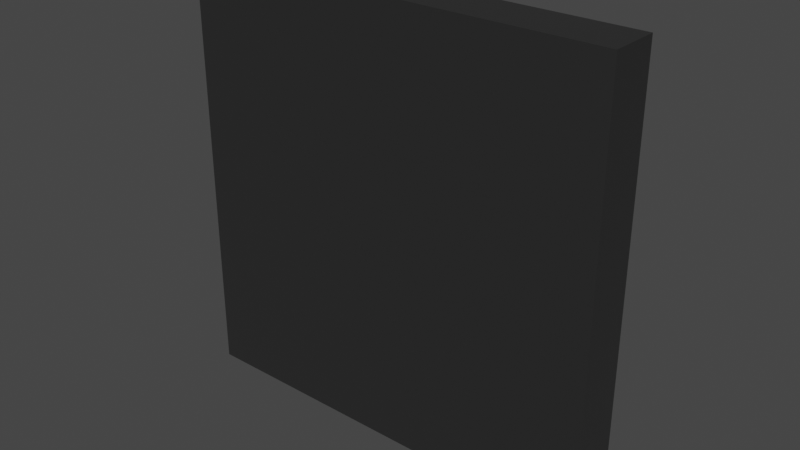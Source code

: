 # Source: ControlPanel.blend  (saved by Blender 2.81.16; exported with 4.5.12 LTS)
import bpy
from mathutils import Matrix  # noqa: F401  (used for matrix-valued properties, if any)

bpy.ops.wm.read_factory_settings(use_empty=True)
scene = bpy.context.scene
scene.name = 'Scene'

# ---- collections
col_collection = bpy.data.collections.new('Collection'); scene.collection.children.link(col_collection)

# ---- materials (node trees are filled in below, after node groups)
mat_metal = bpy.data.materials.new('Metal')
mat_metal.use_transparent_shadow = False
mat_red = bpy.data.materials.new('Red')
mat_red.use_transparent_shadow = False
mat_blue = bpy.data.materials.new('Blue')
mat_blue.use_transparent_shadow = False
mat_yellow = bpy.data.materials.new('Yellow')
mat_yellow.use_transparent_shadow = False
mat_green = bpy.data.materials.new('Green')
mat_green.use_transparent_shadow = False
mat_purple = bpy.data.materials.new('Purple')
mat_purple.use_transparent_shadow = False
mat_black = bpy.data.materials.new('Black')
mat_black.use_transparent_shadow = False

# ---- material node trees
mat_metal.use_nodes = True; mat_metal.node_tree.nodes.clear()
_N = mat_metal.node_tree.nodes; _L = mat_metal.node_tree.links
n0 = _N.new('ShaderNodeOutputMaterial'); n0.name = 'Material Output'; n0.location = (300, 300)
n1 = _N.new('ShaderNodeBsdfPrincipled'); n1.name = 'Principled BSDF'; n1.location = (10, 300)
n1.distribution = 'GGX'
n1.subsurface_method = 'BURLEY'
n1.inputs[0].default_value = (0.0678, 0.0678, 0.0678, 1.0)
n1.inputs[1].default_value = 0.6606
n1.inputs[2].default_value = 0.3532
n1.inputs[3].default_value = 1.45
n1.inputs[13].default_value = 0.6193
n1.inputs[27].default_value = (0.0, 0.0, 0.0, 1.0)
n1.inputs[28].default_value = 1.0
_L.new(n1.outputs[0], n0.inputs[0])
n0.is_active_output = True
mat_red.use_nodes = True; mat_red.node_tree.nodes.clear()
_N = mat_red.node_tree.nodes; _L = mat_red.node_tree.links
n0 = _N.new('ShaderNodeOutputMaterial'); n0.name = 'Material Output'; n0.location = (300, 300)
n1 = _N.new('ShaderNodeBsdfPrincipled'); n1.name = 'Principled BSDF'; n1.location = (10, 300)
n1.distribution = 'GGX'
n1.subsurface_method = 'BURLEY'
n1.inputs[0].default_value = (0.8, 0.01734, 0.01452, 1.0)
n1.inputs[2].default_value = 0.7661
n1.inputs[3].default_value = 1.45
n1.inputs[27].default_value = (0.0, 0.0, 0.0, 1.0)
n1.inputs[28].default_value = 1.0
_L.new(n1.outputs[0], n0.inputs[0])
n0.is_active_output = True
mat_blue.use_nodes = True; mat_blue.node_tree.nodes.clear()
_N = mat_blue.node_tree.nodes; _L = mat_blue.node_tree.links
n0 = _N.new('ShaderNodeOutputMaterial'); n0.name = 'Material Output'; n0.location = (300, 300)
n1 = _N.new('ShaderNodeBsdfPrincipled'); n1.name = 'Principled BSDF'; n1.location = (10, 300)
n1.distribution = 'GGX'
n1.subsurface_method = 'BURLEY'
n1.inputs[0].default_value = (0.04704, 0.03235, 0.8, 1.0)
n1.inputs[2].default_value = 0.7385
n1.inputs[3].default_value = 1.45
n1.inputs[27].default_value = (0.0, 0.0, 0.0, 1.0)
n1.inputs[28].default_value = 1.0
_L.new(n1.outputs[0], n0.inputs[0])
n0.is_active_output = True
mat_yellow.use_nodes = True; mat_yellow.node_tree.nodes.clear()
_N = mat_yellow.node_tree.nodes; _L = mat_yellow.node_tree.links
n0 = _N.new('ShaderNodeOutputMaterial'); n0.name = 'Material Output'; n0.location = (300, 300)
n1 = _N.new('ShaderNodeBsdfPrincipled'); n1.name = 'Principled BSDF'; n1.location = (10, 300)
n1.distribution = 'GGX'
n1.subsurface_method = 'BURLEY'
n1.inputs[0].default_value = (0.8, 0.501, 0.02525, 1.0)
n1.inputs[3].default_value = 1.45
n1.inputs[27].default_value = (0.0, 0.0, 0.0, 1.0)
n1.inputs[28].default_value = 1.0
_L.new(n1.outputs[0], n0.inputs[0])
n0.is_active_output = True
mat_green.use_nodes = True; mat_green.node_tree.nodes.clear()
_N = mat_green.node_tree.nodes; _L = mat_green.node_tree.links
n0 = _N.new('ShaderNodeOutputMaterial'); n0.name = 'Material Output'; n0.location = (300, 300)
n1 = _N.new('ShaderNodeBsdfPrincipled'); n1.name = 'Principled BSDF'; n1.location = (10, 300)
n1.distribution = 'GGX'
n1.subsurface_method = 'BURLEY'
n1.inputs[0].default_value = (0.006717, 0.07564, 0.003282, 1.0)
n1.inputs[2].default_value = 0.6651
n1.inputs[3].default_value = 1.45
n1.inputs[27].default_value = (0.0, 0.0, 0.0, 1.0)
n1.inputs[28].default_value = 1.0
_L.new(n1.outputs[0], n0.inputs[0])
n0.is_active_output = True
mat_purple.use_nodes = True; mat_purple.node_tree.nodes.clear()
_N = mat_purple.node_tree.nodes; _L = mat_purple.node_tree.links
n0 = _N.new('ShaderNodeOutputMaterial'); n0.name = 'Material Output'; n0.location = (300, 300)
n1 = _N.new('ShaderNodeBsdfPrincipled'); n1.name = 'Principled BSDF'; n1.location = (10, 300)
n1.distribution = 'GGX'
n1.subsurface_method = 'BURLEY'
n1.inputs[0].default_value = (0.3299, 0.01201, 0.2602, 1.0)
n1.inputs[2].default_value = 0.6743
n1.inputs[3].default_value = 1.45
n1.inputs[27].default_value = (0.0, 0.0, 0.0, 1.0)
n1.inputs[28].default_value = 1.0
_L.new(n1.outputs[0], n0.inputs[0])
n0.is_active_output = True
mat_black.use_nodes = True; mat_black.node_tree.nodes.clear()
_N = mat_black.node_tree.nodes; _L = mat_black.node_tree.links
n0 = _N.new('ShaderNodeOutputMaterial'); n0.name = 'Material Output'; n0.location = (300, 300)
n1 = _N.new('ShaderNodeBsdfPrincipled'); n1.name = 'Principled BSDF'; n1.location = (10, 300)
n1.distribution = 'GGX'
n1.subsurface_method = 'BURLEY'
n1.inputs[0].default_value = (0.0, 0.0, 0.0, 1.0)
n1.inputs[3].default_value = 1.45
n1.inputs[27].default_value = (0.0, 0.0, 0.0, 1.0)
n1.inputs[28].default_value = 1.0
_L.new(n1.outputs[0], n0.inputs[0])
n0.is_active_output = True

# ---- world
world_world = bpy.data.worlds.new('World'); scene.world = world_world
world_world.use_nodes = True; world_world.node_tree.nodes.clear()
_N = world_world.node_tree.nodes; _L = world_world.node_tree.links
n0 = _N.new('ShaderNodeOutputWorld'); n0.name = 'World Output'; n0.location = (300, 300)
n1 = _N.new('ShaderNodeBackground'); n1.name = 'Background'; n1.location = (10, 300)
n1.inputs[0].default_value = (0.05088, 0.05088, 0.05088, 1.0)
_L.new(n1.outputs[0], n0.inputs[0])
n0.is_active_output = True
world_world.color = (0.05088, 0.05088, 0.05088)
world_world.use_sun_shadow = False
world_world.sun_shadow_jitter_overblur = 0.0

# ---- meshes
me_cube_001 = bpy.data.meshes.new('Cube.001')
me_cube_001.from_pydata([(-1.0, -0.1158, -1.0), (-1.0, -0.1158, 1.0), (-0.9327, 0.1158, -0.9327), (-0.9327, 0.1158, 0.9327), (1.0, -0.1158, -1.0), (1.0, -0.1158, 1.0), (0.9301, 0.138, -0.9301), (0.9313, 0.1479, 0.9313), (-1.0, 0.1158, 1.0), (-1.0, 0.1158, -1.0), (1.0, 0.1158, -1.0), (1.0, 0.1158, 1.0), (-1.0, -0.1158, -0.7706), (-1.0, 0.1158, -0.7706), (1.0, 0.1158, -0.7706), (1.0, -0.1158, -0.7706), (-0.9327, 0.1158, -0.7188), (0.9301, 0.138, -0.7214), (-1.0, -0.1158, 0.772), (-1.0, 0.1158, 0.772), (1.0, 0.1158, 0.772), (1.0, -0.1158, 0.772), (-0.9327, 0.1158, 0.72), (0.9313, 0.1479, 0.7215), (0.7126, 0.1158, -1.0), (0.7126, 0.1158, 1.0), (0.7126, -0.1158, -1.0), (0.7126, -0.1158, 1.0), (0.6673, 0.138, -0.9301), (0.6661, 0.1479, 0.9313), (0.7126, -0.1158, -0.7706), (0.6673, 0.138, -0.7214), (0.7126, -0.1158, 0.772), (0.6661, 0.1479, 0.7215), (-0.6958, 0.1158, -1.0), (-0.6958, -0.1158, 1.0), (-0.649, 0.1158, -0.9327), (-0.6958, -0.1158, -0.7706), (-0.6958, -0.1158, 0.772), (-0.6958, 0.1158, 1.0), (-0.6958, -0.1158, -1.0), (-0.649, 0.1158, 0.9327), (-0.649, 0.1158, -0.7188), (-0.649, 0.1158, 0.72), (0.6646, 0.1158, 0.9327), (0.9327, 0.1158, 0.9327), (0.9327, 0.1158, 0.72), (0.6646, 0.1158, 0.72), (0.9327, 0.1158, -0.7188), (0.9327, 0.1158, -0.9327), (0.6646, 0.1158, -0.7188), (0.6646, 0.1158, -0.9327), (0.007807, 0.1158, -0.7188), (0.007807, 0.1158, 0.72), (0.6646, 0.1158, 0.0006325), (-0.649, 0.1158, 0.0006325), (0.007807, 0.1158, 0.0006325), (0.3362, 0.1158, -0.7188), (0.3362, 0.1158, 0.72), (0.6646, 0.1158, -0.3591), (-0.649, 0.1158, -0.3591), (-0.3206, 0.1158, -0.7188), (-0.3206, 0.1158, 0.72), (0.6646, 0.1158, 0.3603), (-0.649, 0.1158, 0.3603), (0.3362, 0.1158, 0.0006325), (-0.3206, 0.1158, 0.0006325), (0.007807, 0.1158, -0.3591), (0.007807, 0.1158, 0.3603), (-0.3206, 0.1158, 0.3603), (-0.3206, 0.1158, -0.3591), (0.3362, 0.1158, -0.3591), (0.3362, 0.1158, 0.3603), (0.172, 0.1158, 0.72), (0.007807, 0.1158, 0.5402), (0.172, 0.1158, 0.3603), (0.3362, 0.1158, 0.5402), (0.172, 0.1158, 0.5402), (0.5004, 0.1158, -0.7188), (0.6646, 0.1158, -0.5389), (0.5004, 0.1158, -0.3591), (0.3362, 0.1158, -0.5389), (0.5004, 0.1158, -0.5389)], [], [(18, 1, 8, 19), (33, 29, 7, 23), (20, 11, 5, 21), (38, 35, 1, 18), (24, 10, 4, 26), (39, 8, 1, 35), (16, 2, 9, 13), (51, 49, 10, 24), (41, 3, 8, 39), (46, 45, 11, 20), (49, 48, 14, 10), (22, 16, 13, 19), (40, 37, 12, 0), (10, 14, 15, 4), (28, 31, 17, 6), (0, 12, 13, 9), (3, 22, 19, 8), (48, 46, 20, 14), (37, 38, 18, 12), (14, 20, 21, 15), (50, 79, 59, 54, 63, 47, 46, 48), (12, 18, 19, 13), (72, 76, 58, 47, 63), (15, 21, 32, 30), (36, 42, 61, 52, 57, 78, 50, 51), (4, 15, 30, 26), (45, 44, 25, 11), (36, 51, 24, 34), (11, 25, 27, 5), (34, 24, 26, 40), (21, 5, 27, 32), (43, 41, 44, 47, 58, 73, 53, 62), (22, 3, 41, 43), (9, 34, 40, 0), (2, 36, 34, 9), (2, 16, 42, 36), (16, 22, 43, 64, 55, 60, 42), (30, 32, 38, 37), (26, 30, 37, 40), (44, 41, 39, 25), (25, 39, 35, 27), (32, 27, 35, 38), (7, 29, 44, 45), (23, 7, 45, 46), (33, 23, 46, 47), (29, 33, 47, 44), (6, 17, 48, 49), (17, 31, 50, 48), (28, 6, 49, 51), (31, 28, 51, 50), (71, 65, 54, 59, 80), (70, 66, 56, 67), (69, 62, 53, 74, 68), (66, 69, 68, 56), (55, 64, 69, 66), (64, 43, 62, 69), (61, 70, 67, 52), (42, 60, 70, 61), (60, 55, 66, 70), (82, 80, 59, 79), (52, 67, 71, 81, 57), (67, 56, 65, 71), (65, 72, 63, 54), (56, 68, 75, 72, 65), (77, 73, 58, 76), (75, 77, 76, 72), (68, 74, 77, 75), (74, 53, 73, 77), (78, 82, 79, 50), (57, 81, 82, 78), (81, 71, 80, 82)])
me_cube_001.polygons.foreach_set('material_index', [0, 1, 0, 0, 0, 0, 0, 0, 0, 0, 0, 0, 0, 0, 1, 0, 0, 0, 0, 0, 0, 0, 2, 0, 0, 0, 0, 0, 0, 0, 0, 0, 6, 0, 0, 3, 0, 0, 0, 0, 0, 0, 0, 0, 0, 0, 0, 0, 0, 0, 0, 4, 0, 5, 2, 3, 3, 5, 0, 5, 2, 1, 4, 0, 3, 4, 1, 3, 2, 5, 3])
_uv = me_cube_001.uv_layers.new(name='UVMap')
_uv.uv.foreach_set('vector', [0.5965, 0.0, 0.625, 0.0, 0.625, 0.25, 0.5965, 0.25, 0.5902, 0.4583, 0.6164, 0.4583, 0.6164, 0.4914, 0.5902, 0.4914, 0.5965, 0.5, 0.625, 0.5, 0.625, 0.75, 0.5965, 0.75, 0.5965, 0.962, 0.625, 0.962, 0.625, 1.0, 0.5965, 1.0, 0.3391, 0.5, 0.375, 0.5, 0.375, 0.75, 0.3391, 0.75, 0.837, 0.5, 0.875, 0.5, 0.875, 0.75, 0.837, 0.75, 0.4102, 0.2584, 0.3834, 0.2584, 0.375, 0.25, 0.4037, 0.25, 0.3834, 0.4581, 0.3834, 0.4916, 0.375, 0.5, 0.375, 0.4641, 0.6166, 0.2939, 0.6166, 0.2584, 0.625, 0.25, 0.625, 0.288, 0.59, 0.4916, 0.6166, 0.4916, 0.625, 0.5, 0.5965, 0.5, 0.3834, 0.4916, 0.4102, 0.4916, 0.4037, 0.5, 0.375, 0.5, 0.59, 0.2584, 0.4102, 0.2584, 0.4037, 0.25, 0.5965, 0.25, 0.375, 0.962, 0.4037, 0.962, 0.4037, 1.0, 0.375, 1.0, 0.375, 0.5, 0.4037, 0.5, 0.4037, 0.75, 0.375, 0.75, 0.3837, 0.4584, 0.4098, 0.4584, 0.4098, 0.4913, 0.3837, 0.4913, 0.375, 0.0, 0.4037, 0.0, 0.4037, 0.25, 0.375, 0.25, 0.6166, 0.2584, 0.59, 0.2584, 0.5965, 0.25, 0.625, 0.25, 0.4102, 0.4916, 0.59, 0.4916, 0.5965, 0.5, 0.4037, 0.5, 0.4037, 0.962, 0.5965, 0.962, 0.5965, 1.0, 0.4037, 1.0, 0.4037, 0.5, 0.5965, 0.5, 0.5965, 0.75, 0.4037, 0.75, 0.4102, 0.4581, 0.4326, 0.4581, 0.4551, 0.4581, 0.5001, 0.4581, 0.545, 0.4581, 0.59, 0.4581, 0.59, 0.4916, 0.4102, 0.4916, 0.4037, 0.0, 0.5965, 0.0, 0.5965, 0.25, 0.4037, 0.25, 0.545, 0.417, 0.5675, 0.417, 0.59, 0.417, 0.59, 0.4581, 0.545, 0.4581, 0.4037, 0.75, 0.5965, 0.75, 0.5965, 0.7859, 0.4037, 0.7859, 0.3834, 0.2939, 0.4102, 0.2939, 0.4102, 0.3349, 0.4102, 0.376, 0.4102, 0.417, 0.4102, 0.4376, 0.4102, 0.4581, 0.3834, 0.4581, 0.375, 0.75, 0.4037, 0.75, 0.4037, 0.7859, 0.375, 0.7859, 0.6166, 0.4916, 0.6166, 0.4581, 0.625, 0.4641, 0.625, 0.5, 0.3834, 0.2939, 0.3834, 0.4581, 0.375, 0.4641, 0.375, 0.288, 0.625, 0.5, 0.6609, 0.5, 0.6609, 0.75, 0.625, 0.75, 0.163, 0.5, 0.3391, 0.5, 0.3391, 0.75, 0.163, 0.75, 0.5965, 0.75, 0.625, 0.75, 0.625, 0.7859, 0.5965, 0.7859, 0.59, 0.2939, 0.6166, 0.2939, 0.6166, 0.4581, 0.59, 0.4581, 0.59, 0.417, 0.59, 0.3965, 0.59, 0.376, 0.59, 0.3349, 0.59, 0.2584, 0.6166, 0.2584, 0.6166, 0.2939, 0.59, 0.2939, 0.125, 0.5, 0.163, 0.5, 0.163, 0.75, 0.125, 0.75, 0.3834, 0.2584, 0.3834, 0.2939, 0.375, 0.288, 0.375, 0.25, 0.3834, 0.2584, 0.4102, 0.2584, 0.4102, 0.2939, 0.3834, 0.2939, 0.4102, 0.2584, 0.59, 0.2584, 0.59, 0.2939, 0.545, 0.2939, 0.5001, 0.2939, 0.4551, 0.2939, 0.4102, 0.2939, 0.4037, 0.7859, 0.5965, 0.7859, 0.5965, 0.962, 0.4037, 0.962, 0.375, 0.7859, 0.4037, 0.7859, 0.4037, 0.962, 0.375, 0.962, 0.6166, 0.4581, 0.6166, 0.2939, 0.625, 0.288, 0.625, 0.4641, 0.6609, 0.5, 0.837, 0.5, 0.837, 0.75, 0.6609, 0.75, 0.5965, 0.7859, 0.625, 0.7859, 0.625, 0.962, 0.5965, 0.962, 0.6164, 0.4914, 0.6164, 0.4583, 0.6166, 0.4581, 0.6166, 0.4916, 0.5902, 0.4914, 0.6164, 0.4914, 0.6166, 0.4916, 0.59, 0.4916, 0.5902, 0.4583, 0.5902, 0.4914, 0.59, 0.4916, 0.59, 0.4581, 0.6164, 0.4583, 0.5902, 0.4583, 0.59, 0.4581, 0.6166, 0.4581, 0.3837, 0.4913, 0.4098, 0.4913, 0.4102, 0.4916, 0.3834, 0.4916, 0.4098, 0.4913, 0.4098, 0.4584, 0.4102, 0.4581, 0.4102, 0.4916, 0.3837, 0.4584, 0.3837, 0.4913, 0.3834, 0.4916, 0.3834, 0.4581, 0.4098, 0.4584, 0.3837, 0.4584, 0.3834, 0.4581, 0.4102, 0.4581, 0.4551, 0.417, 0.5001, 0.417, 0.5001, 0.4581, 0.4551, 0.4581, 0.4551, 0.4376, 0.4551, 0.3349, 0.5001, 0.3349, 0.5001, 0.376, 0.4551, 0.376, 0.545, 0.3349, 0.59, 0.3349, 0.59, 0.376, 0.5675, 0.376, 0.545, 0.376, 0.5001, 0.3349, 0.545, 0.3349, 0.545, 0.376, 0.5001, 0.376, 0.5001, 0.2939, 0.545, 0.2939, 0.545, 0.3349, 0.5001, 0.3349, 0.545, 0.2939, 0.59, 0.2939, 0.59, 0.3349, 0.545, 0.3349, 0.4102, 0.3349, 0.4551, 0.3349, 0.4551, 0.376, 0.4102, 0.376, 0.4102, 0.2939, 0.4551, 0.2939, 0.4551, 0.3349, 0.4102, 0.3349, 0.4551, 0.2939, 0.5001, 0.2939, 0.5001, 0.3349, 0.4551, 0.3349, 0.4326, 0.4376, 0.4551, 0.4376, 0.4551, 0.4581, 0.4326, 0.4581, 0.4102, 0.376, 0.4551, 0.376, 0.4551, 0.417, 0.4326, 0.417, 0.4102, 0.417, 0.4551, 0.376, 0.5001, 0.376, 0.5001, 0.417, 0.4551, 0.417, 0.5001, 0.417, 0.545, 0.417, 0.545, 0.4581, 0.5001, 0.4581, 0.5001, 0.376, 0.545, 0.376, 0.545, 0.3965, 0.545, 0.417, 0.5001, 0.417, 0.5675, 0.3965, 0.59, 0.3965, 0.59, 0.417, 0.5675, 0.417, 0.545, 0.3965, 0.5675, 0.3965, 0.5675, 0.417, 0.545, 0.417, 0.545, 0.376, 0.5675, 0.376, 0.5675, 0.3965, 0.545, 0.3965, 0.5675, 0.376, 0.59, 0.376, 0.59, 0.3965, 0.5675, 0.3965, 0.4102, 0.4376, 0.4326, 0.4376, 0.4326, 0.4581, 0.4102, 0.4581, 0.4102, 0.417, 0.4326, 0.417, 0.4326, 0.4376, 0.4102, 0.4376, 0.4326, 0.417, 0.4551, 0.417, 0.4551, 0.4376, 0.4326, 0.4376])
me_cube_001.materials.append(mat_metal)
me_cube_001.materials.append(mat_red)
me_cube_001.materials.append(mat_blue)
me_cube_001.materials.append(mat_yellow)
me_cube_001.materials.append(mat_green)
me_cube_001.materials.append(mat_purple)
me_cube_001.materials.append(mat_black)
me_cube_001.use_remesh_fix_poles = True
me_cube_001.use_remesh_preserve_attributes = False
me_cube_001.use_mirror_vertex_groups = False
me_cube_001.update()

# ---- objects
ob_cube = bpy.data.objects.new('Cube', me_cube_001)

# ---- transforms, parenting, visibility, modifiers, constraints
ob_cube.location = (0.0, 0.0, 0.0)
ob_cube.lineart.crease_threshold = 0.0

# ---- collection membership
col_collection.objects.link(ob_cube)

# ---- scene / render settings (as saved in the file)
scene.frame_start = 1; scene.frame_end = 250; scene.frame_set(1)
scene.render.engine = 'BLENDER_EEVEE_NEXT'
scene.cycles.use_denoising = False
scene.cycles.samples = 128
scene.cycles.sampling_pattern = 'TABULATED_SOBOL'
scene.cycles.use_adaptive_sampling = False
scene.cycles.use_light_tree = False
scene.view_settings.view_transform = 'Filmic'
bpy.context.view_layer.update()

# ---- added for rendering (the .blend has no active camera and no usable light): camera, sun
cam_auto = bpy.data.cameras.new('AutoCamera')
cam_auto.lens = 50.0
cam_auto.sensor_width = 36.0
cam_auto.clip_end = 1000.0
ob_auto_camera = bpy.data.objects.new('AutoCamera', cam_auto)
scene.collection.objects.link(ob_auto_camera)
ob_auto_camera.location = (2.62828, -3.13786, 2.10262)
ob_auto_camera.rotation_euler = (1.09748, -7.21219e-08, 0.694738)
scene.camera = ob_auto_camera
light_auto_sun = bpy.data.lights.new('AutoSun', 'SUN')
light_auto_sun.energy = 3.0
light_auto_sun.angle = 0.0523599
ob_auto_sun = bpy.data.objects.new('AutoSun', light_auto_sun)
scene.collection.objects.link(ob_auto_sun)
ob_auto_sun.rotation_euler = (0.872665, 0.174533, 0.523599)
bpy.context.view_layer.update()
